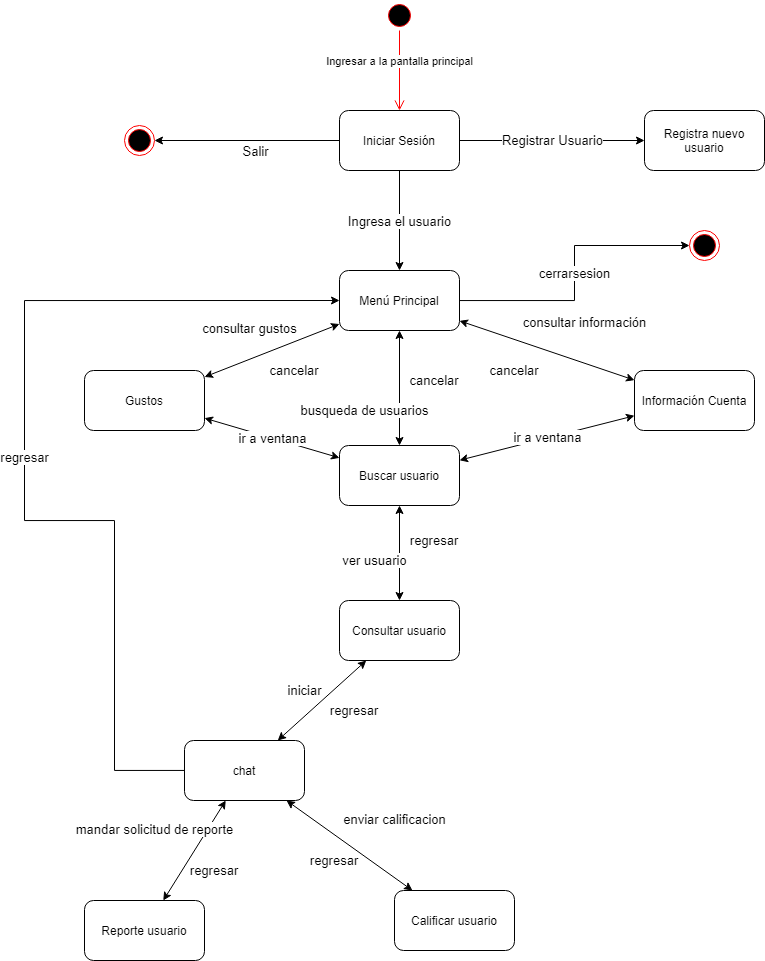

The diagram above was exported from draw.io. Its source (the exported page's mxGraphModel, read from the mxfile embedded in the PNG):
<mxGraphModel dx="1848" dy="529" grid="1" gridSize="10" guides="1" tooltips="1" connect="1" arrows="1" fold="1" page="1" pageScale="1" pageWidth="827" pageHeight="1169" math="0" shadow="0">
  <root>
    <mxCell id="0" />
    <mxCell id="1" parent="0" />
    <mxCell id="l3UyOzguDbp6wvgOhxbi-1" value="" style="ellipse;html=1;shape=startState;fillColor=#000000;strokeColor=#ff0000;" vertex="1" parent="1">
      <mxGeometry x="320" y="80" width="30" height="30" as="geometry" />
    </mxCell>
    <mxCell id="l3UyOzguDbp6wvgOhxbi-2" value="Ingresar a la pantalla principal" style="edgeStyle=orthogonalEdgeStyle;html=1;verticalAlign=bottom;endArrow=open;endSize=8;strokeColor=#ff0000;" edge="1" source="l3UyOzguDbp6wvgOhxbi-1" parent="1" target="l3UyOzguDbp6wvgOhxbi-4">
      <mxGeometry relative="1" as="geometry">
        <mxPoint x="335" y="170" as="targetPoint" />
      </mxGeometry>
    </mxCell>
    <mxCell id="l3UyOzguDbp6wvgOhxbi-7" style="edgeStyle=orthogonalEdgeStyle;rounded=0;orthogonalLoop=1;jettySize=auto;html=1;" edge="1" parent="1" source="l3UyOzguDbp6wvgOhxbi-4" target="l3UyOzguDbp6wvgOhxbi-6">
      <mxGeometry relative="1" as="geometry" />
    </mxCell>
    <mxCell id="l3UyOzguDbp6wvgOhxbi-8" value="Salir" style="edgeLabel;html=1;align=center;verticalAlign=middle;resizable=0;points=[];fontSize=13;" vertex="1" connectable="0" parent="l3UyOzguDbp6wvgOhxbi-7">
      <mxGeometry x="0.1351" y="2" relative="1" as="geometry">
        <mxPoint x="20" y="8" as="offset" />
      </mxGeometry>
    </mxCell>
    <mxCell id="l3UyOzguDbp6wvgOhxbi-10" value="Ingresa el usuario" style="edgeStyle=orthogonalEdgeStyle;rounded=0;orthogonalLoop=1;jettySize=auto;html=1;fontSize=13;" edge="1" parent="1" source="l3UyOzguDbp6wvgOhxbi-4" target="l3UyOzguDbp6wvgOhxbi-9">
      <mxGeometry relative="1" as="geometry" />
    </mxCell>
    <mxCell id="l3UyOzguDbp6wvgOhxbi-12" value="Registrar Usuario" style="edgeStyle=orthogonalEdgeStyle;rounded=0;orthogonalLoop=1;jettySize=auto;html=1;fontSize=13;" edge="1" parent="1" source="l3UyOzguDbp6wvgOhxbi-4" target="l3UyOzguDbp6wvgOhxbi-11">
      <mxGeometry relative="1" as="geometry" />
    </mxCell>
    <mxCell id="l3UyOzguDbp6wvgOhxbi-4" value="Iniciar Sesión" style="rounded=1;whiteSpace=wrap;html=1;" vertex="1" parent="1">
      <mxGeometry x="275" y="190" width="120" height="60" as="geometry" />
    </mxCell>
    <mxCell id="l3UyOzguDbp6wvgOhxbi-6" value="" style="ellipse;html=1;shape=endState;fillColor=#000000;strokeColor=#ff0000;" vertex="1" parent="1">
      <mxGeometry x="60" y="205" width="30" height="30" as="geometry" />
    </mxCell>
    <mxCell id="l3UyOzguDbp6wvgOhxbi-46" value="cerrarsesion" style="edgeStyle=orthogonalEdgeStyle;rounded=0;orthogonalLoop=1;jettySize=auto;html=1;entryX=0;entryY=0.5;entryDx=0;entryDy=0;fontSize=13;" edge="1" parent="1" source="l3UyOzguDbp6wvgOhxbi-9" target="l3UyOzguDbp6wvgOhxbi-45">
      <mxGeometry relative="1" as="geometry" />
    </mxCell>
    <mxCell id="l3UyOzguDbp6wvgOhxbi-9" value="Menú Principal" style="rounded=1;whiteSpace=wrap;html=1;" vertex="1" parent="1">
      <mxGeometry x="275" y="350" width="120" height="60" as="geometry" />
    </mxCell>
    <mxCell id="l3UyOzguDbp6wvgOhxbi-11" value="Registra nuevo usuario" style="rounded=1;whiteSpace=wrap;html=1;" vertex="1" parent="1">
      <mxGeometry x="580" y="190" width="120" height="60" as="geometry" />
    </mxCell>
    <mxCell id="l3UyOzguDbp6wvgOhxbi-13" value="Información Cuenta" style="rounded=1;whiteSpace=wrap;html=1;" vertex="1" parent="1">
      <mxGeometry x="570" y="450" width="120" height="60" as="geometry" />
    </mxCell>
    <mxCell id="l3UyOzguDbp6wvgOhxbi-17" value="consultar información" style="endArrow=classic;startArrow=classic;html=1;fontSize=13;" edge="1" parent="1" source="l3UyOzguDbp6wvgOhxbi-13" target="l3UyOzguDbp6wvgOhxbi-9">
      <mxGeometry x="-0.2862" y="-39" width="50" height="50" relative="1" as="geometry">
        <mxPoint x="390" y="350" as="sourcePoint" />
        <mxPoint x="440" y="300" as="targetPoint" />
        <mxPoint as="offset" />
      </mxGeometry>
    </mxCell>
    <mxCell id="l3UyOzguDbp6wvgOhxbi-18" value="cancelar" style="text;html=1;strokeColor=none;fillColor=none;align=center;verticalAlign=middle;whiteSpace=wrap;rounded=0;fontSize=13;" vertex="1" parent="1">
      <mxGeometry x="430" y="440" width="40" height="20" as="geometry" />
    </mxCell>
    <mxCell id="l3UyOzguDbp6wvgOhxbi-20" value="Gustos" style="rounded=1;whiteSpace=wrap;html=1;" vertex="1" parent="1">
      <mxGeometry x="20" y="450" width="120" height="60" as="geometry" />
    </mxCell>
    <mxCell id="l3UyOzguDbp6wvgOhxbi-22" value="consultar gustos" style="endArrow=classic;startArrow=classic;html=1;fontSize=13;" edge="1" parent="1" source="l3UyOzguDbp6wvgOhxbi-20" target="l3UyOzguDbp6wvgOhxbi-9">
      <mxGeometry x="-0.1714" y="29" width="50" height="50" relative="1" as="geometry">
        <mxPoint x="390" y="350" as="sourcePoint" />
        <mxPoint x="440" y="300" as="targetPoint" />
        <mxPoint as="offset" />
      </mxGeometry>
    </mxCell>
    <mxCell id="l3UyOzguDbp6wvgOhxbi-23" value="cancelar" style="text;html=1;strokeColor=none;fillColor=none;align=center;verticalAlign=middle;whiteSpace=wrap;rounded=0;fontSize=13;" vertex="1" parent="1">
      <mxGeometry x="210" y="440" width="40" height="20" as="geometry" />
    </mxCell>
    <mxCell id="l3UyOzguDbp6wvgOhxbi-37" value="regresar" style="edgeStyle=orthogonalEdgeStyle;rounded=0;orthogonalLoop=1;jettySize=auto;html=1;entryX=0;entryY=0.5;entryDx=0;entryDy=0;fontSize=13;" edge="1" parent="1" source="l3UyOzguDbp6wvgOhxbi-24" target="l3UyOzguDbp6wvgOhxbi-9">
      <mxGeometry relative="1" as="geometry">
        <Array as="points">
          <mxPoint x="50" y="850" />
          <mxPoint x="50" y="600" />
          <mxPoint x="-40" y="600" />
          <mxPoint x="-40" y="380" />
        </Array>
      </mxGeometry>
    </mxCell>
    <mxCell id="l3UyOzguDbp6wvgOhxbi-24" value="chat" style="rounded=1;whiteSpace=wrap;html=1;" vertex="1" parent="1">
      <mxGeometry x="120" y="820" width="120" height="60" as="geometry" />
    </mxCell>
    <mxCell id="l3UyOzguDbp6wvgOhxbi-25" value="Buscar usuario" style="rounded=1;whiteSpace=wrap;html=1;" vertex="1" parent="1">
      <mxGeometry x="275" y="525" width="120" height="60" as="geometry" />
    </mxCell>
    <mxCell id="l3UyOzguDbp6wvgOhxbi-26" value="busqueda de usuarios" style="endArrow=classic;startArrow=classic;html=1;fontSize=13;" edge="1" parent="1" source="l3UyOzguDbp6wvgOhxbi-25" target="l3UyOzguDbp6wvgOhxbi-9">
      <mxGeometry x="-0.3913" y="35" width="50" height="50" relative="1" as="geometry">
        <mxPoint x="390" y="550" as="sourcePoint" />
        <mxPoint x="440" y="500" as="targetPoint" />
        <mxPoint as="offset" />
      </mxGeometry>
    </mxCell>
    <mxCell id="l3UyOzguDbp6wvgOhxbi-27" value="cancelar" style="text;html=1;strokeColor=none;fillColor=none;align=center;verticalAlign=middle;whiteSpace=wrap;rounded=0;fontSize=13;" vertex="1" parent="1">
      <mxGeometry x="350" y="450" width="40" height="20" as="geometry" />
    </mxCell>
    <mxCell id="l3UyOzguDbp6wvgOhxbi-28" value="ir a ventana" style="endArrow=classic;startArrow=classic;html=1;fontSize=13;" edge="1" parent="1" source="l3UyOzguDbp6wvgOhxbi-25" target="l3UyOzguDbp6wvgOhxbi-13">
      <mxGeometry width="50" height="50" relative="1" as="geometry">
        <mxPoint x="390" y="550" as="sourcePoint" />
        <mxPoint x="440" y="500" as="targetPoint" />
      </mxGeometry>
    </mxCell>
    <mxCell id="l3UyOzguDbp6wvgOhxbi-29" value="ir a ventana" style="endArrow=classic;startArrow=classic;html=1;fontSize=13;" edge="1" parent="1" source="l3UyOzguDbp6wvgOhxbi-20" target="l3UyOzguDbp6wvgOhxbi-25">
      <mxGeometry width="50" height="50" relative="1" as="geometry">
        <mxPoint x="405" y="553.421052631579" as="sourcePoint" />
        <mxPoint x="570" y="521.578947368421" as="targetPoint" />
      </mxGeometry>
    </mxCell>
    <mxCell id="l3UyOzguDbp6wvgOhxbi-31" value="Consultar usuario" style="rounded=1;whiteSpace=wrap;html=1;" vertex="1" parent="1">
      <mxGeometry x="275" y="680" width="120" height="60" as="geometry" />
    </mxCell>
    <mxCell id="l3UyOzguDbp6wvgOhxbi-33" value="ver usuario" style="endArrow=classic;startArrow=classic;html=1;fontSize=13;" edge="1" parent="1" source="l3UyOzguDbp6wvgOhxbi-31" target="l3UyOzguDbp6wvgOhxbi-25">
      <mxGeometry x="-0.1579" y="25" width="50" height="50" relative="1" as="geometry">
        <mxPoint x="320" y="640" as="sourcePoint" />
        <mxPoint x="370" y="590" as="targetPoint" />
        <mxPoint as="offset" />
      </mxGeometry>
    </mxCell>
    <mxCell id="l3UyOzguDbp6wvgOhxbi-34" value="regresar" style="text;html=1;strokeColor=none;fillColor=none;align=center;verticalAlign=middle;whiteSpace=wrap;rounded=0;fontSize=13;" vertex="1" parent="1">
      <mxGeometry x="350" y="610" width="40" height="20" as="geometry" />
    </mxCell>
    <mxCell id="l3UyOzguDbp6wvgOhxbi-35" value="iniciar" style="endArrow=classic;startArrow=classic;html=1;fontSize=13;" edge="1" parent="1" source="l3UyOzguDbp6wvgOhxbi-24" target="l3UyOzguDbp6wvgOhxbi-31">
      <mxGeometry x="-0.1053" y="19" width="50" height="50" relative="1" as="geometry">
        <mxPoint x="390" y="750" as="sourcePoint" />
        <mxPoint x="440" y="700" as="targetPoint" />
        <mxPoint as="offset" />
      </mxGeometry>
    </mxCell>
    <mxCell id="l3UyOzguDbp6wvgOhxbi-36" value="regresar" style="text;html=1;strokeColor=none;fillColor=none;align=center;verticalAlign=middle;whiteSpace=wrap;rounded=0;fontSize=13;" vertex="1" parent="1">
      <mxGeometry x="270" y="780" width="40" height="20" as="geometry" />
    </mxCell>
    <mxCell id="l3UyOzguDbp6wvgOhxbi-38" value="Calificar usuario" style="rounded=1;whiteSpace=wrap;html=1;" vertex="1" parent="1">
      <mxGeometry x="330" y="970" width="120" height="60" as="geometry" />
    </mxCell>
    <mxCell id="l3UyOzguDbp6wvgOhxbi-39" value="Reporte usuario" style="rounded=1;whiteSpace=wrap;html=1;" vertex="1" parent="1">
      <mxGeometry x="20" y="980" width="120" height="60" as="geometry" />
    </mxCell>
    <mxCell id="l3UyOzguDbp6wvgOhxbi-41" value="mandar solicitud de reporte" style="endArrow=classic;startArrow=classic;html=1;fontSize=13;" edge="1" parent="1" source="l3UyOzguDbp6wvgOhxbi-39" target="l3UyOzguDbp6wvgOhxbi-24">
      <mxGeometry x="-0.0719" y="45" width="50" height="50" relative="1" as="geometry">
        <mxPoint x="170" y="920" as="sourcePoint" />
        <mxPoint x="220" y="870" as="targetPoint" />
        <mxPoint as="offset" />
      </mxGeometry>
    </mxCell>
    <mxCell id="l3UyOzguDbp6wvgOhxbi-42" value="enviar calificacion" style="endArrow=classic;startArrow=classic;html=1;fontSize=13;" edge="1" parent="1" source="l3UyOzguDbp6wvgOhxbi-38" target="l3UyOzguDbp6wvgOhxbi-24">
      <mxGeometry x="-0.2853" y="-46" width="50" height="50" relative="1" as="geometry">
        <mxPoint x="120.76923076923072" y="959.9999999999998" as="sourcePoint" />
        <mxPoint x="169.23076923076928" y="889.9999999999998" as="targetPoint" />
        <mxPoint y="-1" as="offset" />
      </mxGeometry>
    </mxCell>
    <mxCell id="l3UyOzguDbp6wvgOhxbi-43" value="regresar" style="text;html=1;strokeColor=none;fillColor=none;align=center;verticalAlign=middle;whiteSpace=wrap;rounded=0;fontSize=13;" vertex="1" parent="1">
      <mxGeometry x="130" y="940" width="40" height="20" as="geometry" />
    </mxCell>
    <mxCell id="l3UyOzguDbp6wvgOhxbi-44" value="regresar" style="text;html=1;strokeColor=none;fillColor=none;align=center;verticalAlign=middle;whiteSpace=wrap;rounded=0;fontSize=13;" vertex="1" parent="1">
      <mxGeometry x="250" y="930" width="40" height="20" as="geometry" />
    </mxCell>
    <mxCell id="l3UyOzguDbp6wvgOhxbi-45" value="" style="ellipse;html=1;shape=endState;fillColor=#000000;strokeColor=#ff0000;" vertex="1" parent="1">
      <mxGeometry x="625" y="310" width="30" height="30" as="geometry" />
    </mxCell>
  </root>
</mxGraphModel>